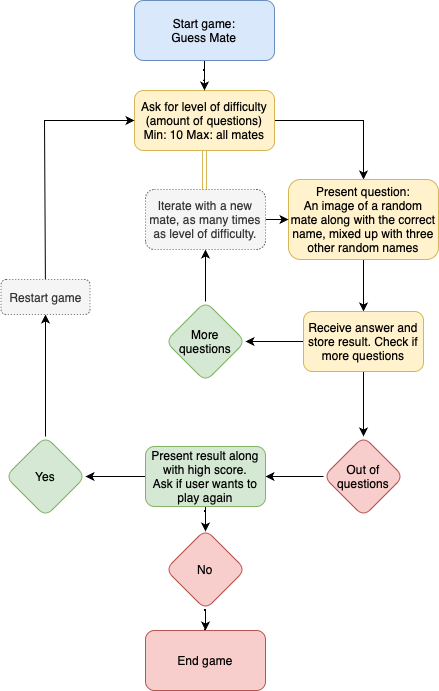

The diagram above was exported from draw.io. Its source (the exported page's mxGraphModel, read from the mxfile embedded in the PNG):
<mxGraphModel dx="944" dy="648" grid="1" gridSize="10" guides="1" tooltips="1" connect="1" arrows="1" fold="1" page="1" pageScale="1" pageWidth="827" pageHeight="1169" math="0" shadow="0">
  <root>
    <mxCell id="0" />
    <mxCell id="1" parent="0" />
    <mxCell id="2" style="edgeStyle=orthogonalEdgeStyle;rounded=0;orthogonalLoop=1;jettySize=auto;html=1;fillColor=#fff2cc;strokeColor=#d6b656;shape=link;" edge="1" target="4" parent="1">
      <mxGeometry relative="1" as="geometry">
        <mxPoint x="401" y="280" as="sourcePoint" />
      </mxGeometry>
    </mxCell>
    <mxCell id="3" value="" style="edgeStyle=orthogonalEdgeStyle;rounded=0;orthogonalLoop=1;jettySize=auto;html=1;" edge="1" source="4" target="8" parent="1">
      <mxGeometry relative="1" as="geometry" />
    </mxCell>
    <mxCell id="4" value="Ask for level of difficulty (amount of questions)&lt;br&gt;Min: 10&amp;nbsp;Max: all mates" style="rounded=1;whiteSpace=wrap;html=1;fillColor=#fff2cc;strokeColor=#d6b656;" vertex="1" parent="1">
      <mxGeometry x="330" y="130" width="140" height="60" as="geometry" />
    </mxCell>
    <mxCell id="5" style="edgeStyle=orthogonalEdgeStyle;rounded=0;orthogonalLoop=1;jettySize=auto;html=1;" edge="1" source="6" target="4" parent="1">
      <mxGeometry relative="1" as="geometry" />
    </mxCell>
    <mxCell id="6" value="Start game:&lt;br&gt;Guess Mate" style="rounded=1;whiteSpace=wrap;html=1;fillColor=#dae8fc;strokeColor=#6c8ebf;" vertex="1" parent="1">
      <mxGeometry x="330" y="40" width="140" height="60" as="geometry" />
    </mxCell>
    <mxCell id="7" value="" style="edgeStyle=orthogonalEdgeStyle;rounded=0;orthogonalLoop=1;jettySize=auto;html=1;" edge="1" source="8" target="11" parent="1">
      <mxGeometry relative="1" as="geometry" />
    </mxCell>
    <mxCell id="8" value="Present question:&lt;br&gt;An image of a random mate&amp;nbsp;along with the correct name, mixed up with three other random names" style="whiteSpace=wrap;html=1;rounded=1;fillColor=#fff2cc;strokeColor=#d6b656;" vertex="1" parent="1">
      <mxGeometry x="484" y="219" width="150" height="80" as="geometry" />
    </mxCell>
    <mxCell id="9" value="" style="edgeStyle=orthogonalEdgeStyle;rounded=0;orthogonalLoop=1;jettySize=auto;html=1;" edge="1" source="11" target="13" parent="1">
      <mxGeometry relative="1" as="geometry" />
    </mxCell>
    <mxCell id="10" value="" style="edgeStyle=orthogonalEdgeStyle;rounded=0;orthogonalLoop=1;jettySize=auto;html=1;" edge="1" source="11" target="15" parent="1">
      <mxGeometry relative="1" as="geometry" />
    </mxCell>
    <mxCell id="11" value="Receive answer and store result. Check if more questions" style="whiteSpace=wrap;html=1;rounded=1;fillColor=#fff2cc;strokeColor=#d6b656;" vertex="1" parent="1">
      <mxGeometry x="499" y="351" width="120" height="60" as="geometry" />
    </mxCell>
    <mxCell id="12" value="" style="edgeStyle=none;rounded=0;orthogonalLoop=1;jettySize=auto;html=1;" edge="1" source="13" target="25" parent="1">
      <mxGeometry relative="1" as="geometry" />
    </mxCell>
    <mxCell id="13" value="More questions" style="rhombus;whiteSpace=wrap;html=1;rounded=1;fillColor=#d5e8d4;strokeColor=#82b366;" vertex="1" parent="1">
      <mxGeometry x="361" y="341" width="80" height="80" as="geometry" />
    </mxCell>
    <mxCell id="14" value="" style="edgeStyle=orthogonalEdgeStyle;rounded=0;orthogonalLoop=1;jettySize=auto;html=1;" edge="1" source="15" target="19" parent="1">
      <mxGeometry relative="1" as="geometry" />
    </mxCell>
    <mxCell id="15" value="Out of questions" style="rhombus;whiteSpace=wrap;html=1;rounded=1;fillColor=#f8cecc;strokeColor=#b85450;" vertex="1" parent="1">
      <mxGeometry x="519" y="476" width="80" height="80" as="geometry" />
    </mxCell>
    <mxCell id="16" style="edgeStyle=orthogonalEdgeStyle;rounded=0;orthogonalLoop=1;jettySize=auto;html=1;entryX=0;entryY=0.5;entryDx=0;entryDy=0;" edge="1" target="8" parent="1">
      <mxGeometry relative="1" as="geometry">
        <mxPoint x="461" y="259" as="sourcePoint" />
      </mxGeometry>
    </mxCell>
    <mxCell id="17" value="" style="edgeStyle=orthogonalEdgeStyle;rounded=0;orthogonalLoop=1;jettySize=auto;html=1;" edge="1" source="19" parent="1">
      <mxGeometry relative="1" as="geometry">
        <mxPoint x="401" y="571" as="targetPoint" />
      </mxGeometry>
    </mxCell>
    <mxCell id="18" value="" style="edgeStyle=orthogonalEdgeStyle;rounded=0;orthogonalLoop=1;jettySize=auto;html=1;" edge="1" source="19" target="24" parent="1">
      <mxGeometry relative="1" as="geometry" />
    </mxCell>
    <mxCell id="19" value="Present result along with high score.&lt;br&gt;Ask if user wants to play again" style="whiteSpace=wrap;html=1;rounded=1;fillColor=#d5e8d4;strokeColor=#82b366;" vertex="1" parent="1">
      <mxGeometry x="341" y="486" width="120" height="60" as="geometry" />
    </mxCell>
    <mxCell id="20" value="" style="edgeStyle=orthogonalEdgeStyle;rounded=0;orthogonalLoop=1;jettySize=auto;html=1;" edge="1" source="21" target="22" parent="1">
      <mxGeometry relative="1" as="geometry" />
    </mxCell>
    <mxCell id="21" value="No" style="rhombus;whiteSpace=wrap;html=1;rounded=1;fillColor=#f8cecc;strokeColor=#b85450;" vertex="1" parent="1">
      <mxGeometry x="361" y="569" width="80" height="80" as="geometry" />
    </mxCell>
    <mxCell id="22" value="End game" style="whiteSpace=wrap;html=1;rounded=1;fillColor=#f8cecc;strokeColor=#b85450;" vertex="1" parent="1">
      <mxGeometry x="341" y="670" width="120" height="60" as="geometry" />
    </mxCell>
    <mxCell id="23" value="" style="edgeStyle=none;rounded=0;orthogonalLoop=1;jettySize=auto;html=1;" edge="1" source="24" target="27" parent="1">
      <mxGeometry relative="1" as="geometry" />
    </mxCell>
    <mxCell id="24" value="Yes" style="rhombus;whiteSpace=wrap;html=1;rounded=1;fillColor=#d5e8d4;strokeColor=#82b366;" vertex="1" parent="1">
      <mxGeometry x="201" y="476" width="80" height="80" as="geometry" />
    </mxCell>
    <mxCell id="25" value="Iterate with a new mate, as many times as level of difficulty." style="whiteSpace=wrap;html=1;fillColor=#f5f5f5;strokeColor=#666666;rounded=1;dashed=1;dashPattern=1 2;fontColor=#333333;" vertex="1" parent="1">
      <mxGeometry x="341" y="229" width="120" height="60" as="geometry" />
    </mxCell>
    <mxCell id="26" style="edgeStyle=none;rounded=0;orthogonalLoop=1;jettySize=auto;html=1;entryX=0;entryY=0.5;entryDx=0;entryDy=0;" edge="1" source="27" target="4" parent="1">
      <mxGeometry relative="1" as="geometry">
        <Array as="points">
          <mxPoint x="240" y="160" />
        </Array>
      </mxGeometry>
    </mxCell>
    <mxCell id="27" value="Restart game" style="whiteSpace=wrap;html=1;fillColor=#f5f5f5;strokeColor=#666666;rounded=1;fontColor=#333333;dashed=1;dashPattern=1 2;" vertex="1" parent="1">
      <mxGeometry x="196.5" y="319" width="89" height="35" as="geometry" />
    </mxCell>
  </root>
</mxGraphModel>